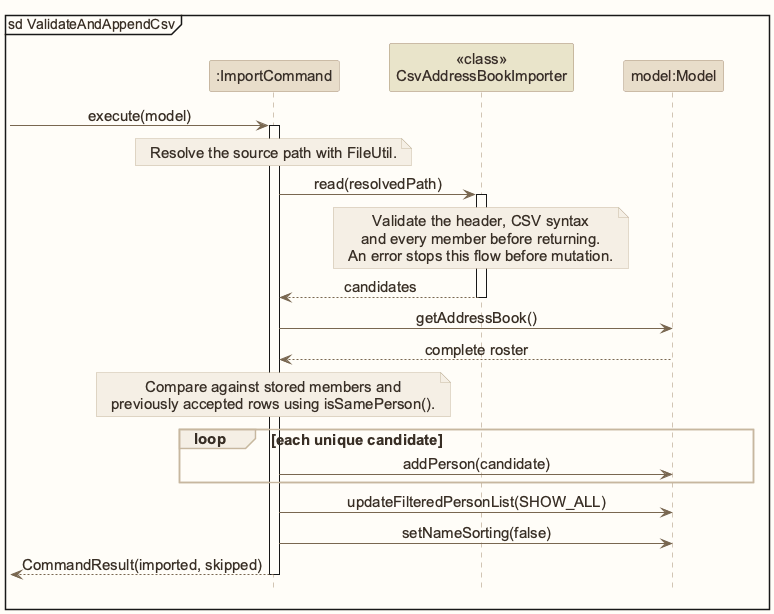

The diagram above was rendered by PlantUML. Its source (embedded in the PNG):
@startuml
!include style.puml
skinparam ArrowFontStyle plain
skinparam DefaultFontSize 15
mainframe sd ValidateAndAppendCsv
participant ":ImportCommand" as Command LOGIC_COLOR
participant "<<class>>\nCsvAddressBookImporter" as Importer STORAGE_COLOR
participant "model:Model" as Model MODEL_COLOR
[-> Command : execute(model)
activate Command
note over Command : Resolve the source path with FileUtil.
Command -> Importer : read(resolvedPath)
activate Importer
note over Importer
Validate the header, CSV syntax
and every member before returning.
An error stops this flow before mutation.
end note
Importer --> Command : candidates
deactivate Importer
Command -> Model : getAddressBook()
Model --> Command : complete roster
note over Command
Compare against stored members and
previously accepted rows using isSamePerson().
end note
loop each unique candidate
Command -> Model : addPerson(candidate)
end
Command -> Model : updateFilteredPersonList(SHOW_ALL)
Command -> Model : setNameSorting(false)
Command -->[ : CommandResult(imported, skipped)
deactivate Command
@enduml